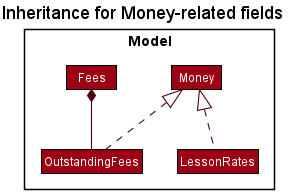

The diagram above was rendered by PlantUML. Its source (embedded in the PNG):
@startuml
!include style.puml
skinparam ClassFontColor #FFFFFF
skinparam ClassBorderColor #000000
skinparam arrowThickness 1.1
skinparam arrowColor MODEL_COLOR_T4
skinparam classBackgroundColor MODEL_COLOR

title Inheritance for Money-related fields

package Model {
    Class Money
    Class OutstandingFees
    Class LessonRates
    Class Fees
}

LessonRates .up.|> Money
OutstandingFees .up.|> Money
Fees *-- OutstandingFees


@enduml